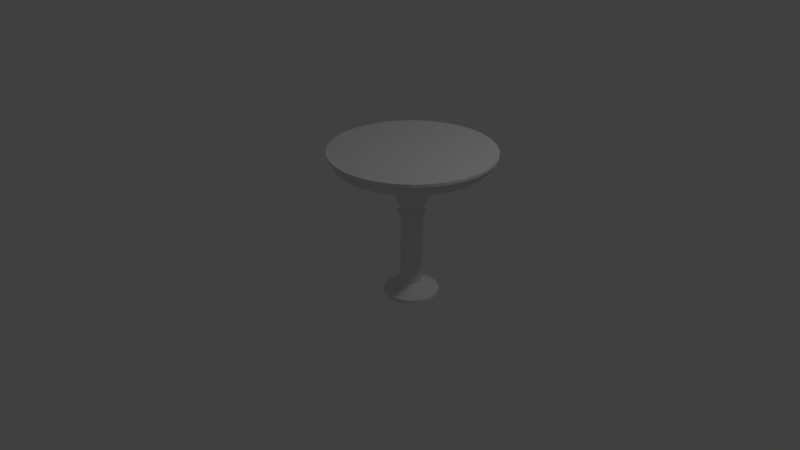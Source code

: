 # Source: rundtisch.blend  (saved by Blender 2.79.0; exported with 4.5.12 LTS)
import bpy
from mathutils import Matrix  # noqa: F401  (used for matrix-valued properties, if any)

bpy.ops.wm.read_factory_settings(use_empty=True)
scene = bpy.context.scene
scene.name = 'Scene'

# ---- collections
col_collection_1 = bpy.data.collections.new('Collection 1'); scene.collection.children.link(col_collection_1)

# ---- world
world_world = bpy.data.worlds.new('World'); scene.world = world_world
world_world.color = (0.05088, 0.05088, 0.05088)
world_world.use_sun_shadow = False
world_world.sun_shadow_jitter_overblur = 0.0
world_world.cycles.sampling_method = 'MANUAL'

# ---- cameras
cam_camera = bpy.data.cameras.new('Camera')
cam_camera.clip_end = 100.0
cam_camera.lens = 35.0
cam_camera.sensor_width = 32.0
cam_camera.sensor_height = 18.0
cam_camera.ortho_scale = 7.314
cam_camera.dof.focus_distance = 0.0
cam_camera.dof.aperture_fstop = 128.0

# ---- lights
light_lamp = bpy.data.lights.new('Lamp', 'POINT')
light_lamp.transmission_factor = 0.0
light_lamp.cutoff_distance = 30.0
light_lamp.energy = 100.0
light_lamp.shadow_buffer_clip_start = 1.001
light_lamp.shadow_soft_size = 0.1
light_lamp.shadow_maximum_resolution = 0.006
light_lamp.use_absolute_resolution = True

# ---- meshes
me_cylinder_001 = bpy.data.meshes.new('Cylinder.001')
me_cylinder_001.from_pydata([(-0.06811, 0.1328, -0.4922), (-0.06811, 0.2338, -0.1582), (-0.03553, 0.1296, -0.4922), (-0.01584, 0.2286, -0.1582), (-0.004195, 0.1201, -0.4922), (0.03443, 0.2134, -0.1582), (0.02468, 0.1047, -0.4922), (0.08076, 0.1886, -0.1582), (0.04999, 0.08392, -0.4922), (0.1214, 0.1553, -0.1582), (0.07076, 0.05861, -0.4922), (0.1547, 0.1147, -0.1582), (0.0862, 0.02973, -0.4922), (0.1795, 0.06836, -0.1582), (0.0957, -0.001603, -0.4922), (0.1947, 0.01809, -0.1582), (0.09891, -0.03419, -0.4922), (0.1998, -0.03419, -0.1582), (0.0957, -0.06677, -0.4922), (0.1947, -0.08646, -0.1582), (0.0862, -0.0981, -0.4922), (0.1795, -0.1367, -0.1582), (0.07076, -0.127, -0.4922), (0.1547, -0.1831, -0.1582), (0.04999, -0.1523, -0.4922), (0.1214, -0.2237, -0.1582), (0.02468, -0.1731, -0.4922), (0.08076, -0.257, -0.1582), (-0.004195, -0.1885, -0.4922), (0.03443, -0.2818, -0.1582), (-0.03553, -0.198, -0.4922), (-0.01584, -0.297, -0.1582), (-0.06811, -0.2012, -0.4922), (-0.06811, -0.3021, -0.1582), (-0.1007, -0.198, -0.4922), (-0.1204, -0.297, -0.1582), (-0.132, -0.1885, -0.4922), (-0.1707, -0.2818, -0.1582), (-0.1609, -0.1731, -0.4922), (-0.217, -0.257, -0.1582), (-0.1862, -0.1523, -0.4922), (-0.2576, -0.2237, -0.1582), (-0.207, -0.127, -0.4922), (-0.2909, -0.1831, -0.1582), (-0.2224, -0.0981, -0.4922), (-0.3157, -0.1367, -0.1582), (-0.2319, -0.06677, -0.4922), (-0.3309, -0.08646, -0.1582), (-0.2351, -0.03419, -0.4922), (-0.3361, -0.03419, -0.1582), (-0.2319, -0.001603, -0.4922), (-0.3309, 0.01809, -0.1582), (-0.2224, 0.02973, -0.4922), (-0.3157, 0.06836, -0.1582), (-0.207, 0.05861, -0.4922), (-0.2909, 0.1147, -0.1582), (-0.1862, 0.08392, -0.4922), (-0.2576, 0.1553, -0.1582), (-0.1609, 0.1047, -0.4922), (-0.217, 0.1886, -0.1582), (-0.132, 0.1201, -0.4922), (-0.1707, 0.2134, -0.1582), (-0.1007, 0.1296, -0.4922), (-0.1204, 0.2286, -0.1582), (-0.06811, 0.1328, -0.4922), (-0.03553, 0.1296, -0.4922), (-0.004195, 0.1201, -0.4922), (0.02468, 0.1047, -0.4922), (0.04999, 0.08392, -0.4922), (0.07076, 0.05861, -0.4922), (0.0862, 0.02973, -0.4922), (0.0957, -0.001603, -0.4922), (0.09891, -0.03419, -0.4922), (0.0957, -0.06677, -0.4922), (0.0862, -0.0981, -0.4922), (0.07076, -0.127, -0.4922), (0.04999, -0.1523, -0.4922), (0.02468, -0.1731, -0.4922), (-0.004195, -0.1885, -0.4922), (-0.03553, -0.198, -0.4922), (-0.06811, -0.2012, -0.4922), (-0.1007, -0.198, -0.4922), (-0.132, -0.1885, -0.4922), (-0.1609, -0.1731, -0.4922), (-0.1862, -0.1523, -0.4922), (-0.207, -0.127, -0.4922), (-0.2224, -0.0981, -0.4922), (-0.2319, -0.06677, -0.4922), (-0.2351, -0.03419, -0.4922), (-0.2319, -0.001603, -0.4922), (-0.2224, 0.02973, -0.4922), (-0.207, 0.05861, -0.4922), (-0.1862, 0.08392, -0.4922), (-0.1609, 0.1047, -0.4922), (-0.132, 0.1201, -0.4922), (-0.1007, 0.1296, -0.4922), (-0.06811, 0.1169, -0.5291), (-0.03864, 0.114, -0.5291), (-0.0103, 0.1054, -0.5291), (0.01582, 0.09143, -0.5291), (0.03872, 0.07264, -0.5291), (0.05751, 0.04975, -0.5291), (0.07147, 0.02363, -0.5291), (0.08007, -0.004713, -0.5291), (0.08297, -0.03419, -0.5291), (0.08007, -0.06366, -0.5291), (0.07147, -0.092, -0.5291), (0.05751, -0.1181, -0.5291), (0.03872, -0.141, -0.5291), (0.01582, -0.1598, -0.5291), (-0.0103, -0.1738, -0.5291), (-0.03864, -0.1824, -0.5291), (-0.06811, -0.1853, -0.5291), (-0.09759, -0.1824, -0.5291), (-0.1259, -0.1738, -0.5291), (-0.152, -0.1598, -0.5291), (-0.1749, -0.141, -0.5291), (-0.1937, -0.1181, -0.5291), (-0.2077, -0.092, -0.5291), (-0.2163, -0.06366, -0.5291), (-0.2192, -0.03419, -0.5291), (-0.2163, -0.004713, -0.5291), (-0.2077, 0.02363, -0.5291), (-0.1937, 0.04975, -0.5291), (-0.1749, 0.07264, -0.5291), (-0.152, 0.09143, -0.5291), (-0.1259, 0.1054, -0.5291), (-0.09759, 0.114, -0.5291), (-0.06811, 0.1042, -0.5701), (-0.04111, 0.1016, -0.5701), (-0.01514, 0.09369, -0.5701), (0.008788, 0.0809, -0.5701), (0.02976, 0.06369, -0.5701), (0.04698, 0.04271, -0.5701), (0.05977, 0.01878, -0.5701), (0.06764, -0.007184, -0.5701), (0.0703, -0.03419, -0.5701), (0.06764, -0.06119, -0.5701), (0.05977, -0.08716, -0.5701), (0.04698, -0.1111, -0.5701), (0.02976, -0.1321, -0.5701), (0.008788, -0.1493, -0.5701), (-0.01514, -0.1621, -0.5701), (-0.04111, -0.1699, -0.5701), (-0.06811, -0.1726, -0.5701), (-0.09512, -0.1699, -0.5701), (-0.1211, -0.1621, -0.5701), (-0.145, -0.1493, -0.5701), (-0.166, -0.1321, -0.5701), (-0.1832, -0.1111, -0.5701), (-0.196, -0.08716, -0.5701), (-0.2039, -0.06119, -0.5701), (-0.2065, -0.03419, -0.5701), (-0.2039, -0.007184, -0.5701), (-0.196, 0.01878, -0.5701), (-0.1832, 0.04271, -0.5701), (-0.166, 0.06369, -0.5701), (-0.145, 0.0809, -0.5701), (-0.1211, 0.09369, -0.5701), (-0.09511, 0.1016, -0.5701), (-0.06811, 0.1296, -0.6042), (-0.03616, 0.1265, -0.6042), (-0.005429, 0.1171, -0.6042), (0.02289, 0.102, -0.6042), (0.04771, 0.08164, -0.6042), (0.06808, 0.05681, -0.6042), (0.08322, 0.0285, -0.6042), (0.09254, -0.002232, -0.6042), (0.09569, -0.03419, -0.6042), (0.09254, -0.06614, -0.6042), (0.08322, -0.09687, -0.6042), (0.06808, -0.1252, -0.6042), (0.04771, -0.15, -0.6042), (0.02289, -0.1704, -0.6042), (-0.005429, -0.1855, -0.6042), (-0.03616, -0.1948, -0.6042), (-0.06811, -0.198, -0.6042), (-0.1001, -0.1948, -0.6042), (-0.1308, -0.1855, -0.6042), (-0.1591, -0.1704, -0.6042), (-0.1839, -0.15, -0.6042), (-0.2043, -0.1252, -0.6042), (-0.2194, -0.09687, -0.6042), (-0.2288, -0.06614, -0.6042), (-0.2319, -0.03419, -0.6042), (-0.2288, -0.002232, -0.6042), (-0.2194, 0.0285, -0.6042), (-0.2043, 0.05681, -0.6042), (-0.1839, 0.08164, -0.6042), (-0.1591, 0.102, -0.6042), (-0.1308, 0.1171, -0.6042), (-0.1001, 0.1265, -0.6042), (-0.06811, 0.117, -0.6301), (-0.03862, 0.1141, -0.6301), (-0.01026, 0.1055, -0.6301), (0.01588, 0.09151, -0.6301), (0.03879, 0.07271, -0.6301), (0.05759, 0.0498, -0.6301), (0.07156, 0.02367, -0.6301), (0.08016, -0.004694, -0.6301), (0.08307, -0.03419, -0.6301), (0.08016, -0.06368, -0.6301), (0.07156, -0.09204, -0.6301), (0.05759, -0.1182, -0.6301), (0.03879, -0.1411, -0.6301), (0.01588, -0.1599, -0.6301), (-0.01026, -0.1739, -0.6301), (-0.03862, -0.1825, -0.6301), (-0.06811, -0.1854, -0.6301), (-0.09761, -0.1825, -0.6301), (-0.126, -0.1739, -0.6301), (-0.1521, -0.1599, -0.6301), (-0.175, -0.1411, -0.6301), (-0.1938, -0.1182, -0.6301), (-0.2078, -0.09204, -0.6301), (-0.2164, -0.06368, -0.6301), (-0.2193, -0.03419, -0.6301), (-0.2164, -0.004694, -0.6301), (-0.2078, 0.02367, -0.6301), (-0.1938, 0.0498, -0.6301), (-0.175, 0.07271, -0.6301), (-0.1521, 0.09151, -0.6301), (-0.126, 0.1055, -0.6301), (-0.0976, 0.1141, -0.6301), (-0.06811, 0.09511, -0.6524), (-0.04289, 0.09263, -0.6524), (-0.01863, 0.08527, -0.6524), (0.003724, 0.07332, -0.6524), (0.02332, 0.05724, -0.6524), (0.0394, 0.03765, -0.6524), (0.05135, 0.01529, -0.6524), (0.05871, -0.008962, -0.6524), (0.06119, -0.03419, -0.6524), (0.05871, -0.05941, -0.6524), (0.05135, -0.08367, -0.6524), (0.0394, -0.106, -0.6524), (0.02332, -0.1256, -0.6524), (0.003724, -0.1417, -0.6524), (-0.01863, -0.1536, -0.6524), (-0.04289, -0.161, -0.6524), (-0.06811, -0.1635, -0.6524), (-0.09334, -0.161, -0.6524), (-0.1176, -0.1536, -0.6524), (-0.1399, -0.1417, -0.6524), (-0.1595, -0.1256, -0.6524), (-0.1756, -0.106, -0.6524), (-0.1876, -0.08367, -0.6524), (-0.1949, -0.05941, -0.6524), (-0.1974, -0.03419, -0.6524), (-0.1949, -0.008962, -0.6524), (-0.1876, 0.01529, -0.6524), (-0.1756, 0.03765, -0.6524), (-0.1595, 0.05724, -0.6524), (-0.1399, 0.07332, -0.6524), (-0.1176, 0.08527, -0.6524), (-0.09334, 0.09263, -0.6524), (-0.06811, 0.09511, -1.423), (-0.04289, 0.09263, -1.423), (-0.01863, 0.08527, -1.423), (0.003725, 0.07332, -1.423), (0.02332, 0.05724, -1.423), (0.0394, 0.03765, -1.423), (0.05135, 0.01529, -1.423), (0.05871, -0.008962, -1.423), (0.06119, -0.03419, -1.423), (0.05871, -0.05941, -1.423), (0.05135, -0.08367, -1.423), (0.0394, -0.106, -1.423), (0.02332, -0.1256, -1.423), (0.003725, -0.1417, -1.423), (-0.01863, -0.1536, -1.423), (-0.04289, -0.161, -1.423), (-0.06811, -0.1635, -1.423), (-0.09334, -0.161, -1.423), (-0.1176, -0.1536, -1.423), (-0.1399, -0.1417, -1.423), (-0.1595, -0.1256, -1.423), (-0.1756, -0.106, -1.423), (-0.1876, -0.08367, -1.423), (-0.1949, -0.05941, -1.423), (-0.1974, -0.03419, -1.423), (-0.1949, -0.008962, -1.423), (-0.1876, 0.01529, -1.423), (-0.1756, 0.03765, -1.423), (-0.1595, 0.05724, -1.423), (-0.1399, 0.07332, -1.423), (-0.1176, 0.08527, -1.423), (-0.09334, 0.09263, -1.423), (-0.06811, 0.09511, -1.521), (-0.04289, 0.09263, -1.521), (-0.01863, 0.08527, -1.521), (0.003725, 0.07332, -1.521), (0.02332, 0.05724, -1.521), (0.0394, 0.03765, -1.521), (0.05135, 0.01529, -1.521), (0.05871, -0.008962, -1.521), (0.06119, -0.03419, -1.521), (0.05871, -0.05941, -1.521), (0.05135, -0.08367, -1.521), (0.0394, -0.106, -1.521), (0.02332, -0.1256, -1.521), (0.003725, -0.1417, -1.521), (-0.01863, -0.1536, -1.521), (-0.04289, -0.161, -1.521), (-0.06811, -0.1635, -1.521), (-0.09334, -0.161, -1.521), (-0.1176, -0.1536, -1.521), (-0.1399, -0.1417, -1.521), (-0.1595, -0.1256, -1.521), (-0.1756, -0.106, -1.521), (-0.1876, -0.08367, -1.521), (-0.1949, -0.05941, -1.521), (-0.1974, -0.03419, -1.521), (-0.1949, -0.008962, -1.521), (-0.1876, 0.01529, -1.521), (-0.1756, 0.03765, -1.521), (-0.1595, 0.05724, -1.521), (-0.1399, 0.07332, -1.521), (-0.1176, 0.08527, -1.521), (-0.09334, 0.09263, -1.521), (-0.06811, 0.09511, -1.521), (-0.04289, 0.09263, -1.521), (-0.01863, 0.08527, -1.521), (0.003725, 0.07332, -1.521), (0.02332, 0.05724, -1.521), (0.0394, 0.03765, -1.521), (0.05135, 0.01529, -1.521), (0.05871, -0.008962, -1.521), (0.06119, -0.03419, -1.521), (0.05871, -0.05941, -1.521), (0.05135, -0.08367, -1.521), (0.0394, -0.106, -1.521), (0.02332, -0.1256, -1.521), (0.003725, -0.1417, -1.521), (-0.01863, -0.1536, -1.521), (-0.04289, -0.161, -1.521), (-0.06811, -0.1635, -1.521), (-0.09334, -0.161, -1.521), (-0.1176, -0.1536, -1.521), (-0.1399, -0.1417, -1.521), (-0.1595, -0.1256, -1.521), (-0.1756, -0.106, -1.521), (-0.1876, -0.08367, -1.521), (-0.1949, -0.05941, -1.521), (-0.1974, -0.03419, -1.521), (-0.1949, -0.008962, -1.521), (-0.1876, 0.01529, -1.521), (-0.1756, 0.03765, -1.521), (-0.1595, 0.05724, -1.521), (-0.1399, 0.07332, -1.521), (-0.1176, 0.08527, -1.521), (-0.09334, 0.09263, -1.521), (-0.06811, 0.09511, -1.521), (-0.04289, 0.09263, -1.521), (-0.01863, 0.08527, -1.521), (0.003725, 0.07332, -1.521), (0.02332, 0.05724, -1.521), (0.0394, 0.03765, -1.521), (0.05135, 0.01529, -1.521), (0.05871, -0.008962, -1.521), (0.06119, -0.03419, -1.521), (0.05871, -0.05941, -1.521), (0.05135, -0.08367, -1.521), (0.0394, -0.106, -1.521), (0.02332, -0.1256, -1.521), (0.003725, -0.1417, -1.521), (-0.01863, -0.1536, -1.521), (-0.04289, -0.161, -1.521), (-0.06811, -0.1635, -1.521), (-0.09334, -0.161, -1.521), (-0.1176, -0.1536, -1.521), (-0.1399, -0.1417, -1.521), (-0.1595, -0.1256, -1.521), (-0.1756, -0.106, -1.521), (-0.1876, -0.08367, -1.521), (-0.1949, -0.05941, -1.521), (-0.1974, -0.03419, -1.521), (-0.1949, -0.008962, -1.521), (-0.1876, 0.01529, -1.521), (-0.1756, 0.03765, -1.521), (-0.1595, 0.05724, -1.521), (-0.1399, 0.07332, -1.521), (-0.1176, 0.08527, -1.521), (-0.09334, 0.09263, -1.521), (-0.06811, 0.185, -1.573), (-0.02536, 0.1807, -1.573), (0.01575, 0.1683, -1.573), (0.05364, 0.148, -1.573), (0.08685, 0.1208, -1.573), (0.1141, 0.08756, -1.573), (0.1344, 0.04968, -1.573), (0.1468, 0.008565, -1.573), (0.151, -0.03419, -1.573), (0.1468, -0.07694, -1.573), (0.1344, -0.1181, -1.573), (0.1141, -0.1559, -1.573), (0.08685, -0.1891, -1.573), (0.05364, -0.2164, -1.573), (0.01575, -0.2367, -1.573), (-0.02536, -0.2491, -1.573), (-0.06811, -0.2533, -1.573), (-0.1109, -0.2491, -1.573), (-0.152, -0.2367, -1.573), (-0.1899, -0.2164, -1.573), (-0.2231, -0.1891, -1.573), (-0.2503, -0.1559, -1.573), (-0.2706, -0.1181, -1.573), (-0.283, -0.07694, -1.573), (-0.2873, -0.03419, -1.573), (-0.283, 0.008565, -1.573), (-0.2706, 0.04968, -1.573), (-0.2503, 0.08756, -1.573), (-0.2231, 0.1208, -1.573), (-0.1899, 0.148, -1.573), (-0.152, 0.1683, -1.573), (-0.1109, 0.1807, -1.573), (-0.06811, 0.2998, -1.631), (-0.002955, 0.2934, -1.631), (0.0597, 0.2744, -1.631), (0.1174, 0.2435, -1.631), (0.168, 0.202, -1.631), (0.2096, 0.1514, -1.631), (0.2404, 0.09362, -1.631), (0.2595, 0.03097, -1.631), (0.2659, -0.03419, -1.631), (0.2595, -0.09934, -1.631), (0.2404, -0.162, -1.631), (0.2096, -0.2197, -1.631), (0.168, -0.2703, -1.631), (0.1174, -0.3119, -1.631), (0.0597, -0.3427, -1.631), (-0.002955, -0.3617, -1.631), (-0.06811, -0.3682, -1.631), (-0.1333, -0.3617, -1.631), (-0.1959, -0.3427, -1.631), (-0.2537, -0.3119, -1.631), (-0.3043, -0.2703, -1.631), (-0.3458, -0.2197, -1.631), (-0.3767, -0.162, -1.631), (-0.3957, -0.09934, -1.631), (-0.4021, -0.03419, -1.631), (-0.3957, 0.03097, -1.631), (-0.3767, 0.09362, -1.631), (-0.3458, 0.1514, -1.631), (-0.3043, 0.202, -1.631), (-0.2537, 0.2435, -1.631), (-0.1959, 0.2744, -1.631), (-0.1333, 0.2934, -1.631), (-0.06811, 0.2998, -1.675), (-0.002955, 0.2934, -1.675), (0.0597, 0.2744, -1.675), (0.1174, 0.2435, -1.675), (0.168, 0.202, -1.675), (0.2096, 0.1514, -1.675), (0.2404, 0.09362, -1.675), (0.2595, 0.03097, -1.675), (0.2659, -0.03419, -1.675), (0.2595, -0.09934, -1.675), (0.2404, -0.162, -1.675), (0.2096, -0.2197, -1.675), (0.168, -0.2703, -1.675), (0.1174, -0.3119, -1.675), (0.0597, -0.3427, -1.675), (-0.002955, -0.3617, -1.675), (-0.06811, -0.3682, -1.675), (-0.1333, -0.3617, -1.675), (-0.1959, -0.3427, -1.675), (-0.2537, -0.3119, -1.675), (-0.3043, -0.2703, -1.675), (-0.3458, -0.2197, -1.675), (-0.3767, -0.162, -1.675), (-0.3957, -0.09934, -1.675), (-0.4021, -0.03419, -1.675), (-0.3957, 0.03097, -1.675), (-0.3767, 0.09362, -1.675), (-0.3458, 0.1514, -1.675), (-0.3043, 0.202, -1.675), (-0.2537, 0.2435, -1.675), (-0.1959, 0.2744, -1.675), (-0.1333, 0.2934, -1.675)], [], [(0, 1, 3, 2), (2, 3, 5, 4), (4, 5, 7, 6), (6, 7, 9, 8), (8, 9, 11, 10), (10, 11, 13, 12), (12, 13, 15, 14), (14, 15, 17, 16), (16, 17, 19, 18), (18, 19, 21, 20), (20, 21, 23, 22), (22, 23, 25, 24), (24, 25, 27, 26), (26, 27, 29, 28), (28, 29, 31, 30), (30, 31, 33, 32), (32, 33, 35, 34), (34, 35, 37, 36), (36, 37, 39, 38), (38, 39, 41, 40), (40, 41, 43, 42), (42, 43, 45, 44), (44, 45, 47, 46), (46, 47, 49, 48), (48, 49, 51, 50), (50, 51, 53, 52), (52, 53, 55, 54), (54, 55, 57, 56), (56, 57, 59, 58), (58, 59, 61, 60), (3, 1, 63, 61, 59, 57, 55, 53, 51, 49, 47, 45, 43, 41, 39, 37, 35, 33, 31, 29, 27, 25, 23, 21, 19, 17, 15, 13, 11, 9, 7, 5), (60, 61, 63, 62), (62, 63, 1, 0), (8, 10, 69, 68), (88, 89, 121, 120), (26, 28, 78, 77), (44, 46, 87, 86), (0, 2, 65, 64), (62, 0, 64, 95), (18, 20, 74, 73), (36, 38, 83, 82), (54, 56, 92, 91), (10, 12, 70, 69), (28, 30, 79, 78), (46, 48, 88, 87), (2, 4, 66, 65), (20, 22, 75, 74), (38, 40, 84, 83), (56, 58, 93, 92), (12, 14, 71, 70), (30, 32, 80, 79), (48, 50, 89, 88), (4, 6, 67, 66), (22, 24, 76, 75), (40, 42, 85, 84), (58, 60, 94, 93), (14, 16, 72, 71), (32, 34, 81, 80), (50, 52, 90, 89), (6, 8, 68, 67), (24, 26, 77, 76), (42, 44, 86, 85), (60, 62, 95, 94), (16, 18, 73, 72), (34, 36, 82, 81), (52, 54, 91, 90), (96, 97, 129, 128), (75, 76, 108, 107), (89, 90, 122, 121), (76, 77, 109, 108), (90, 91, 123, 122), (77, 78, 110, 109), (64, 65, 97, 96), (91, 92, 124, 123), (78, 79, 111, 110), (65, 66, 98, 97), (92, 93, 125, 124), (79, 80, 112, 111), (66, 67, 99, 98), (93, 94, 126, 125), (80, 81, 113, 112), (67, 68, 100, 99), (94, 95, 127, 126), (81, 82, 114, 113), (68, 69, 101, 100), (95, 64, 96, 127), (82, 83, 115, 114), (69, 70, 102, 101), (83, 84, 116, 115), (70, 71, 103, 102), (84, 85, 117, 116), (71, 72, 104, 103), (85, 86, 118, 117), (72, 73, 105, 104), (86, 87, 119, 118), (73, 74, 106, 105), (87, 88, 120, 119), (74, 75, 107, 106), (131, 132, 164, 163), (123, 124, 156, 155), (110, 111, 143, 142), (97, 98, 130, 129), (124, 125, 157, 156), (111, 112, 144, 143), (98, 99, 131, 130), (125, 126, 158, 157), (112, 113, 145, 144), (99, 100, 132, 131), (126, 127, 159, 158), (113, 114, 146, 145), (100, 101, 133, 132), (127, 96, 128, 159), (114, 115, 147, 146), (101, 102, 134, 133), (115, 116, 148, 147), (102, 103, 135, 134), (116, 117, 149, 148), (103, 104, 136, 135), (117, 118, 150, 149), (104, 105, 137, 136), (118, 119, 151, 150), (105, 106, 138, 137), (119, 120, 152, 151), (106, 107, 139, 138), (120, 121, 153, 152), (107, 108, 140, 139), (121, 122, 154, 153), (108, 109, 141, 140), (122, 123, 155, 154), (109, 110, 142, 141), (166, 167, 199, 198), (158, 159, 191, 190), (145, 146, 178, 177), (132, 133, 165, 164), (159, 128, 160, 191), (146, 147, 179, 178), (133, 134, 166, 165), (147, 148, 180, 179), (134, 135, 167, 166), (148, 149, 181, 180), (135, 136, 168, 167), (149, 150, 182, 181), (136, 137, 169, 168), (150, 151, 183, 182), (137, 138, 170, 169), (151, 152, 184, 183), (138, 139, 171, 170), (152, 153, 185, 184), (139, 140, 172, 171), (153, 154, 186, 185), (140, 141, 173, 172), (154, 155, 187, 186), (141, 142, 174, 173), (128, 129, 161, 160), (155, 156, 188, 187), (142, 143, 175, 174), (129, 130, 162, 161), (156, 157, 189, 188), (143, 144, 176, 175), (130, 131, 163, 162), (157, 158, 190, 189), (144, 145, 177, 176), (201, 202, 234, 233), (180, 181, 213, 212), (167, 168, 200, 199), (181, 182, 214, 213), (168, 169, 201, 200), (182, 183, 215, 214), (169, 170, 202, 201), (183, 184, 216, 215), (170, 171, 203, 202), (184, 185, 217, 216), (171, 172, 204, 203), (185, 186, 218, 217), (172, 173, 205, 204), (186, 187, 219, 218), (173, 174, 206, 205), (160, 161, 193, 192), (187, 188, 220, 219), (174, 175, 207, 206), (161, 162, 194, 193), (188, 189, 221, 220), (175, 176, 208, 207), (162, 163, 195, 194), (189, 190, 222, 221), (176, 177, 209, 208), (163, 164, 196, 195), (190, 191, 223, 222), (177, 178, 210, 209), (164, 165, 197, 196), (191, 160, 192, 223), (178, 179, 211, 210), (165, 166, 198, 197), (179, 180, 212, 211), (236, 237, 269, 268), (215, 216, 248, 247), (202, 203, 235, 234), (216, 217, 249, 248), (203, 204, 236, 235), (217, 218, 250, 249), (204, 205, 237, 236), (218, 219, 251, 250), (205, 206, 238, 237), (192, 193, 225, 224), (219, 220, 252, 251), (206, 207, 239, 238), (193, 194, 226, 225), (220, 221, 253, 252), (207, 208, 240, 239), (194, 195, 227, 226), (221, 222, 254, 253), (208, 209, 241, 240), (195, 196, 228, 227), (222, 223, 255, 254), (209, 210, 242, 241), (196, 197, 229, 228), (223, 192, 224, 255), (210, 211, 243, 242), (197, 198, 230, 229), (211, 212, 244, 243), (198, 199, 231, 230), (212, 213, 245, 244), (199, 200, 232, 231), (213, 214, 246, 245), (200, 201, 233, 232), (214, 215, 247, 246), (271, 272, 304, 303), (250, 251, 283, 282), (237, 238, 270, 269), (224, 225, 257, 256), (251, 252, 284, 283), (238, 239, 271, 270), (225, 226, 258, 257), (252, 253, 285, 284), (239, 240, 272, 271), (226, 227, 259, 258), (253, 254, 286, 285), (240, 241, 273, 272), (227, 228, 260, 259), (254, 255, 287, 286), (241, 242, 274, 273), (228, 229, 261, 260), (255, 224, 256, 287), (242, 243, 275, 274), (229, 230, 262, 261), (243, 244, 276, 275), (230, 231, 263, 262), (244, 245, 277, 276), (231, 232, 264, 263), (245, 246, 278, 277), (232, 233, 265, 264), (246, 247, 279, 278), (233, 234, 266, 265), (247, 248, 280, 279), (234, 235, 267, 266), (248, 249, 281, 280), (235, 236, 268, 267), (249, 250, 282, 281), (306, 307, 339, 338), (258, 259, 291, 290), (285, 286, 318, 317), (272, 273, 305, 304), (259, 260, 292, 291), (286, 287, 319, 318), (273, 274, 306, 305), (260, 261, 293, 292), (287, 256, 288, 319), (274, 275, 307, 306), (261, 262, 294, 293), (275, 276, 308, 307), (262, 263, 295, 294), (276, 277, 309, 308), (263, 264, 296, 295), (277, 278, 310, 309), (264, 265, 297, 296), (278, 279, 311, 310), (265, 266, 298, 297), (279, 280, 312, 311), (266, 267, 299, 298), (280, 281, 313, 312), (267, 268, 300, 299), (281, 282, 314, 313), (268, 269, 301, 300), (282, 283, 315, 314), (269, 270, 302, 301), (256, 257, 289, 288), (283, 284, 316, 315), (270, 271, 303, 302), (257, 258, 290, 289), (284, 285, 317, 316), (341, 342, 374, 373), (293, 294, 326, 325), (307, 308, 340, 339), (294, 295, 327, 326), (308, 309, 341, 340), (295, 296, 328, 327), (309, 310, 342, 341), (296, 297, 329, 328), (310, 311, 343, 342), (297, 298, 330, 329), (311, 312, 344, 343), (298, 299, 331, 330), (312, 313, 345, 344), (299, 300, 332, 331), (313, 314, 346, 345), (300, 301, 333, 332), (314, 315, 347, 346), (301, 302, 334, 333), (288, 289, 321, 320), (315, 316, 348, 347), (302, 303, 335, 334), (289, 290, 322, 321), (316, 317, 349, 348), (303, 304, 336, 335), (290, 291, 323, 322), (317, 318, 350, 349), (304, 305, 337, 336), (291, 292, 324, 323), (318, 319, 351, 350), (305, 306, 338, 337), (292, 293, 325, 324), (319, 288, 320, 351), (376, 377, 409, 408), (328, 329, 361, 360), (342, 343, 375, 374), (329, 330, 362, 361), (343, 344, 376, 375), (330, 331, 363, 362), (344, 345, 377, 376), (331, 332, 364, 363), (345, 346, 378, 377), (332, 333, 365, 364), (346, 347, 379, 378), (333, 334, 366, 365), (320, 321, 353, 352), (347, 348, 380, 379), (334, 335, 367, 366), (321, 322, 354, 353), (348, 349, 381, 380), (335, 336, 368, 367), (322, 323, 355, 354), (349, 350, 382, 381), (336, 337, 369, 368), (323, 324, 356, 355), (350, 351, 383, 382), (337, 338, 370, 369), (324, 325, 357, 356), (351, 320, 352, 383), (338, 339, 371, 370), (325, 326, 358, 357), (339, 340, 372, 371), (326, 327, 359, 358), (340, 341, 373, 372), (327, 328, 360, 359), (384, 385, 417, 416), (363, 364, 396, 395), (377, 378, 410, 409), (364, 365, 397, 396), (378, 379, 411, 410), (365, 366, 398, 397), (352, 353, 385, 384), (379, 380, 412, 411), (366, 367, 399, 398), (353, 354, 386, 385), (380, 381, 413, 412), (367, 368, 400, 399), (354, 355, 387, 386), (381, 382, 414, 413), (368, 369, 401, 400), (355, 356, 388, 387), (382, 383, 415, 414), (369, 370, 402, 401), (356, 357, 389, 388), (383, 352, 384, 415), (370, 371, 403, 402), (357, 358, 390, 389), (371, 372, 404, 403), (358, 359, 391, 390), (372, 373, 405, 404), (359, 360, 392, 391), (373, 374, 406, 405), (360, 361, 393, 392), (374, 375, 407, 406), (361, 362, 394, 393), (375, 376, 408, 407), (362, 363, 395, 394), (419, 420, 452, 451), (411, 412, 444, 443), (398, 399, 431, 430), (385, 386, 418, 417), (412, 413, 445, 444), (399, 400, 432, 431), (386, 387, 419, 418), (413, 414, 446, 445), (400, 401, 433, 432), (387, 388, 420, 419), (414, 415, 447, 446), (401, 402, 434, 433), (388, 389, 421, 420), (415, 384, 416, 447), (402, 403, 435, 434), (389, 390, 422, 421), (403, 404, 436, 435), (390, 391, 423, 422), (404, 405, 437, 436), (391, 392, 424, 423), (405, 406, 438, 437), (392, 393, 425, 424), (406, 407, 439, 438), (393, 394, 426, 425), (407, 408, 440, 439), (394, 395, 427, 426), (408, 409, 441, 440), (395, 396, 428, 427), (409, 410, 442, 441), (396, 397, 429, 428), (410, 411, 443, 442), (397, 398, 430, 429), (448, 449, 450, 451, 452, 453, 454, 455, 456, 457, 458, 459, 460, 461, 462, 463, 464, 465, 466, 467, 468, 469, 470, 471, 472, 473, 474, 475, 476, 477, 478, 479), (446, 447, 479, 478), (433, 434, 466, 465), (420, 421, 453, 452), (447, 416, 448, 479), (434, 435, 467, 466), (421, 422, 454, 453), (435, 436, 468, 467), (422, 423, 455, 454), (436, 437, 469, 468), (423, 424, 456, 455), (437, 438, 470, 469), (424, 425, 457, 456), (438, 439, 471, 470), (425, 426, 458, 457), (439, 440, 472, 471), (426, 427, 459, 458), (440, 441, 473, 472), (427, 428, 460, 459), (441, 442, 474, 473), (428, 429, 461, 460), (442, 443, 475, 474), (429, 430, 462, 461), (416, 417, 449, 448), (443, 444, 476, 475), (430, 431, 463, 462), (417, 418, 450, 449), (444, 445, 477, 476), (431, 432, 464, 463), (418, 419, 451, 450), (445, 446, 478, 477), (432, 433, 465, 464)])
me_cylinder_001.use_remesh_preserve_volume = False
me_cylinder_001.use_remesh_preserve_attributes = False
me_cylinder_001.use_mirror_vertex_groups = False
me_cylinder_001.update()
me_cylinder = bpy.data.meshes.new('Cylinder')
me_cylinder.from_pydata([(1.33e-08, 0.9202, 0.6045), (1.3e-08, 0.922, 0.6873), (0.1795, 0.9025, 0.6045), (0.1799, 0.9043, 0.6873), (0.3521, 0.8501, 0.6045), (0.3528, 0.8518, 0.6873), (0.5112, 0.7651, 0.6045), (0.5122, 0.7666, 0.6873), (0.6507, 0.6507, 0.6045), (0.652, 0.652, 0.6873), (0.7651, 0.5112, 0.6045), (0.7666, 0.5122, 0.6873), (0.8501, 0.3521, 0.6045), (0.8518, 0.3528, 0.6873), (0.9025, 0.1795, 0.6045), (0.9043, 0.1799, 0.6873), (0.9202, 9.326e-08, 0.6045), (0.922, 9.285e-08, 0.6873), (0.9025, -0.1795, 0.6045), (0.9043, -0.1799, 0.6873), (0.8501, -0.3521, 0.6045), (0.8518, -0.3528, 0.6873), (0.7651, -0.5112, 0.6045), (0.7666, -0.5122, 0.6873), (0.6507, -0.6507, 0.6045), (0.652, -0.652, 0.6873), (0.5112, -0.7651, 0.6045), (0.5122, -0.7666, 0.6873), (0.3521, -0.8501, 0.6045), (0.3528, -0.8518, 0.6873), (0.1795, -0.9025, 0.6045), (0.1799, -0.9043, 0.6873), (-2.865e-07, -0.9202, 0.6045), (-2.874e-07, -0.922, 0.6873), (-0.1795, -0.9025, 0.6045), (-0.1799, -0.9043, 0.6873), (-0.3521, -0.8501, 0.6045), (-0.3528, -0.8518, 0.6873), (-0.5112, -0.7651, 0.6045), (-0.5122, -0.7666, 0.6873), (-0.6507, -0.6507, 0.6045), (-0.652, -0.652, 0.6873), (-0.7651, -0.5112, 0.6045), (-0.7666, -0.5122, 0.6873), (-0.8501, -0.3521, 0.6045), (-0.8518, -0.3528, 0.6873), (-0.9025, -0.1795, 0.6045), (-0.9043, -0.1799, 0.6873), (-0.9202, 9.123e-07, 0.6045), (-0.922, 9.135e-07, 0.6873), (-0.9025, 0.1795, 0.6045), (-0.9043, 0.1799, 0.6873), (-0.8501, 0.3521, 0.6045), (-0.8518, 0.3528, 0.6873), (-0.7651, 0.5112, 0.6045), (-0.7666, 0.5122, 0.6873), (-0.6507, 0.6507, 0.6045), (-0.652, 0.652, 0.6873), (-0.5112, 0.7651, 0.6045), (-0.5122, 0.7666, 0.6873), (-0.3521, 0.8501, 0.6045), (-0.3528, 0.8518, 0.6873), (-0.1795, 0.9025, 0.6045), (-0.1799, 0.9043, 0.6873), (1.33e-08, 0.9202, 0.6045), (0.1795, 0.9025, 0.6045), (0.3521, 0.8501, 0.6045), (0.5112, 0.7651, 0.6045), (0.6507, 0.6507, 0.6045), (0.7651, 0.5112, 0.6045), (0.8501, 0.3521, 0.6045), (0.9025, 0.1795, 0.6045), (0.9202, 9.326e-08, 0.6045), (0.9025, -0.1795, 0.6045), (0.8501, -0.3521, 0.6045), (0.7651, -0.5112, 0.6045), (0.6507, -0.6507, 0.6045), (0.5112, -0.7651, 0.6045), (0.3521, -0.8501, 0.6045), (0.1795, -0.9025, 0.6045), (-2.865e-07, -0.9202, 0.6045), (-0.1795, -0.9025, 0.6045), (-0.3521, -0.8501, 0.6045), (-0.5112, -0.7651, 0.6045), (-0.6507, -0.6507, 0.6045), (-0.7651, -0.5112, 0.6045), (-0.8501, -0.3521, 0.6045), (-0.9025, -0.1795, 0.6045), (-0.9202, 9.123e-07, 0.6045), (-0.9025, 0.1795, 0.6045), (-0.8501, 0.3521, 0.6045), (-0.7651, 0.5112, 0.6045), (-0.6507, 0.6507, 0.6045), (-0.5112, 0.7651, 0.6045), (-0.3521, 0.8501, 0.6045), (-0.1795, 0.9025, 0.6045), (1.33e-08, 0.9202, 0.6045), (0.1795, 0.9025, 0.6045), (0.3521, 0.8501, 0.6045), (0.5112, 0.7651, 0.6045), (0.6507, 0.6507, 0.6045), (0.7651, 0.5112, 0.6045), (0.8501, 0.3521, 0.6045), (0.9025, 0.1795, 0.6045), (0.9202, 9.326e-08, 0.6045), (0.9025, -0.1795, 0.6045), (0.8501, -0.3521, 0.6045), (0.7651, -0.5112, 0.6045), (0.6507, -0.6507, 0.6045), (0.5112, -0.7651, 0.6045), (0.3521, -0.8501, 0.6045), (0.1795, -0.9025, 0.6045), (-2.865e-07, -0.9202, 0.6045), (-0.1795, -0.9025, 0.6045), (-0.3521, -0.8501, 0.6045), (-0.5112, -0.7651, 0.6045), (-0.6507, -0.6507, 0.6045), (-0.7651, -0.5112, 0.6045), (-0.8501, -0.3521, 0.6045), (-0.9025, -0.1795, 0.6045), (-0.9202, 9.123e-07, 0.6045), (-0.9025, 0.1795, 0.6045), (-0.8501, 0.3521, 0.6045), (-0.7651, 0.5112, 0.6045), (-0.6507, 0.6507, 0.6045), (-0.5112, 0.7651, 0.6045), (-0.3521, 0.8501, 0.6045), (-0.1795, 0.9025, 0.6045), (-2.979e-08, 0.8235, 0.6045), (0.1606, 0.8076, 0.6045), (0.3151, 0.7608, 0.6045), (0.4575, 0.6847, 0.6045), (0.5823, 0.5823, 0.6045), (0.6847, 0.4575, 0.6045), (0.7608, 0.3151, 0.6045), (0.8076, 0.1606, 0.6045), (0.8235, 7.732e-08, 0.6045), (0.8076, -0.1606, 0.6045), (0.7608, -0.3151, 0.6045), (0.6847, -0.4575, 0.6045), (0.5823, -0.5823, 0.6045), (0.4575, -0.6847, 0.6045), (0.3151, -0.7608, 0.6045), (0.1606, -0.8076, 0.6045), (-2.547e-07, -0.8235, 0.6045), (-0.1606, -0.8076, 0.6045), (-0.3151, -0.7608, 0.6045), (-0.4575, -0.6847, 0.6045), (-0.5823, -0.5823, 0.6045), (-0.6847, -0.4575, 0.6045), (-0.7608, -0.3151, 0.6045), (-0.8076, -0.1606, 0.6045), (-0.8235, 8.323e-07, 0.6045), (-0.8076, 0.1606, 0.6045), (-0.7608, 0.3151, 0.6045), (-0.6847, 0.4575, 0.6045), (-0.5823, 0.5823, 0.6045), (-0.4575, 0.6847, 0.6045), (-0.3151, 0.7608, 0.6045), (-0.1606, 0.8076, 0.6045), (-2.979e-08, 0.8235, 0.6045), (0.1606, 0.8076, 0.6045), (0.3151, 0.7608, 0.6045), (0.4575, 0.6847, 0.6045), (0.5823, 0.5823, 0.6045), (0.6847, 0.4575, 0.6045), (0.7608, 0.3151, 0.6045), (0.8076, 0.1606, 0.6045), (0.8235, 7.732e-08, 0.6045), (0.8076, -0.1606, 0.6045), (0.7608, -0.3151, 0.6045), (0.6847, -0.4575, 0.6045), (0.5823, -0.5823, 0.6045), (0.4575, -0.6847, 0.6045), (0.3151, -0.7608, 0.6045), (0.1606, -0.8076, 0.6045), (-2.547e-07, -0.8235, 0.6045), (-0.1606, -0.8076, 0.6045), (-0.3151, -0.7608, 0.6045), (-0.4575, -0.6847, 0.6045), (-0.5823, -0.5823, 0.6045), (-0.6847, -0.4575, 0.6045), (-0.7608, -0.3151, 0.6045), (-0.8076, -0.1606, 0.6045), (-0.8235, 8.323e-07, 0.6045), (-0.8076, 0.1606, 0.6045), (-0.7608, 0.3151, 0.6045), (-0.6847, 0.4575, 0.6045), (-0.5823, 0.5823, 0.6045), (-0.4575, 0.6847, 0.6045), (-0.3151, 0.7608, 0.6045), (-0.1606, 0.8076, 0.6045), (-4.408e-08, 0.795, 0.5777), (0.1551, 0.7797, 0.5777), (0.3042, 0.7345, 0.5777), (0.4417, 0.661, 0.5777), (0.5621, 0.5621, 0.5777), (0.661, 0.4417, 0.5777), (0.7345, 0.3042, 0.5777), (0.7797, 0.1551, 0.5777), (0.795, 7.22e-08, 0.5777), (0.7797, -0.1551, 0.5777), (0.7345, -0.3042, 0.5777), (0.661, -0.4417, 0.5777), (0.5621, -0.5621, 0.5777), (0.4417, -0.661, 0.5777), (0.3042, -0.7345, 0.5777), (0.1551, -0.7797, 0.5777), (-2.44e-07, -0.795, 0.5777), (-0.1551, -0.7797, 0.5777), (-0.3042, -0.7345, 0.5777), (-0.4417, -0.661, 0.5777), (-0.5621, -0.5621, 0.5777), (-0.661, -0.4417, 0.5777), (-0.7345, -0.3042, 0.5777), (-0.7797, -0.1551, 0.5777), (-0.795, 8.107e-07, 0.5777), (-0.7797, 0.1551, 0.5777), (-0.7345, 0.3042, 0.5777), (-0.661, 0.4417, 0.5777), (-0.5621, 0.5621, 0.5777), (-0.4417, 0.661, 0.5777), (-0.3042, 0.7345, 0.5777), (-0.1551, 0.7797, 0.5777), (-2.979e-08, 0.8235, 0.5777), (0.1606, 0.8076, 0.5777), (0.3151, 0.7608, 0.5777), (0.4575, 0.6847, 0.5777), (0.5823, 0.5823, 0.5777), (0.6847, 0.4575, 0.5777), (0.7608, 0.3151, 0.5777), (0.8076, 0.1606, 0.5777), (0.8235, 7.732e-08, 0.5777), (0.8076, -0.1606, 0.5777), (0.7608, -0.3151, 0.5777), (0.6847, -0.4575, 0.5777), (0.5823, -0.5823, 0.5777), (0.4575, -0.6847, 0.5777), (0.3151, -0.7608, 0.5777), (0.1606, -0.8076, 0.5777), (-2.547e-07, -0.8235, 0.5777), (-0.1606, -0.8076, 0.5777), (-0.3151, -0.7608, 0.5777), (-0.4575, -0.6847, 0.5777), (-0.5823, -0.5823, 0.5777), (-0.6847, -0.4575, 0.5777), (-0.7608, -0.3151, 0.5777), (-0.8076, -0.1606, 0.5777), (-0.8235, 8.323e-07, 0.5777), (-0.8076, 0.1606, 0.5777), (-0.7608, 0.3151, 0.5777), (-0.6847, 0.4575, 0.5777), (-0.5823, 0.5823, 0.5777), (-0.4575, 0.6847, 0.5777), (-0.3151, 0.7608, 0.5777), (-0.1606, 0.8076, 0.5777), (-4.408e-08, 0.795, 0.5576), (0.1551, 0.7797, 0.5576), (0.3042, 0.7345, 0.5576), (0.4417, 0.661, 0.5576), (0.5621, 0.5621, 0.5576), (0.661, 0.4417, 0.5576), (0.7345, 0.3042, 0.5576), (0.7797, 0.1551, 0.5576), (0.795, 7.22e-08, 0.5576), (0.7797, -0.1551, 0.5576), (0.7345, -0.3042, 0.5576), (0.661, -0.4417, 0.5576), (0.5621, -0.5621, 0.5576), (0.4417, -0.661, 0.5576), (0.3042, -0.7345, 0.5576), (0.1551, -0.7797, 0.5576), (-2.44e-07, -0.795, 0.5576), (-0.1551, -0.7797, 0.5576), (-0.3042, -0.7345, 0.5576), (-0.4417, -0.661, 0.5576), (-0.5621, -0.5621, 0.5576), (-0.661, -0.4417, 0.5576), (-0.7345, -0.3042, 0.5576), (-0.7797, -0.1551, 0.5576), (-0.795, 8.107e-07, 0.5576), (-0.7797, 0.1551, 0.5576), (-0.7345, 0.3042, 0.5576), (-0.661, 0.4417, 0.5576), (-0.5621, 0.5621, 0.5576), (-0.4417, 0.661, 0.5576), (-0.3042, 0.7345, 0.5576), (-0.1551, 0.7797, 0.5576), (0.1799, 0.9043, 0.6873), (1.3e-08, 0.922, 0.6873), (0.3528, 0.8518, 0.6873), (0.5122, 0.7666, 0.6873), (0.652, 0.652, 0.6873), (0.7666, 0.5122, 0.6873), (0.8518, 0.3528, 0.6873), (0.9043, 0.1799, 0.6873), (0.922, 9.285e-08, 0.6873), (0.9043, -0.1799, 0.6873), (0.8518, -0.3528, 0.6873), (0.7666, -0.5122, 0.6873), (0.652, -0.652, 0.6873), (0.5122, -0.7666, 0.6873), (0.3528, -0.8518, 0.6873), (0.1799, -0.9043, 0.6873), (-2.874e-07, -0.922, 0.6873), (-0.1799, -0.9043, 0.6873), (-0.3528, -0.8518, 0.6873), (-0.5122, -0.7666, 0.6873), (-0.652, -0.652, 0.6873), (-0.7666, -0.5122, 0.6873), (-0.8518, -0.3528, 0.6873), (-0.9043, -0.1799, 0.6873), (-0.922, 9.135e-07, 0.6873), (-0.9043, 0.1799, 0.6873), (-0.8518, 0.3528, 0.6873), (-0.7666, 0.5122, 0.6873), (-0.652, 0.652, 0.6873), (-0.5122, 0.7666, 0.6873), (-0.3528, 0.8518, 0.6873), (-0.1799, 0.9043, 0.6873), (0.1799, 0.9043, 0.6873), (1.3e-08, 0.922, 0.6873), (0.3528, 0.8518, 0.6873), (0.5122, 0.7666, 0.6873), (0.652, 0.652, 0.6873), (0.7666, 0.5122, 0.6873), (0.8518, 0.3528, 0.6873), (0.9043, 0.1799, 0.6873), (0.922, 9.285e-08, 0.6873), (0.9043, -0.1799, 0.6873), (0.8518, -0.3528, 0.6873), (0.7666, -0.5122, 0.6873), (0.652, -0.652, 0.6873), (0.5122, -0.7666, 0.6873), (0.3528, -0.8518, 0.6873), (0.1799, -0.9043, 0.6873), (-2.874e-07, -0.922, 0.6873), (-0.1799, -0.9043, 0.6873), (-0.3528, -0.8518, 0.6873), (-0.5122, -0.7666, 0.6873), (-0.652, -0.652, 0.6873), (-0.7666, -0.5122, 0.6873), (-0.8518, -0.3528, 0.6873), (-0.9043, -0.1799, 0.6873), (-0.922, 9.135e-07, 0.6873), (-0.9043, 0.1799, 0.6873), (-0.8518, 0.3528, 0.6873), (-0.7666, 0.5122, 0.6873), (-0.652, 0.652, 0.6873), (-0.5122, 0.7666, 0.6873), (-0.3528, 0.8518, 0.6873), (-0.1799, 0.9043, 0.6873), (0.1799, 0.9043, 0.6873), (1.3e-08, 0.922, 0.6873), (0.3528, 0.8518, 0.6873), (0.5122, 0.7666, 0.6873), (0.652, 0.652, 0.6873), (0.7666, 0.5122, 0.6873), (0.8518, 0.3528, 0.6873), (0.9043, 0.1799, 0.6873), (0.922, 9.285e-08, 0.6873), (0.9043, -0.1799, 0.6873), (0.8518, -0.3528, 0.6873), (0.7666, -0.5122, 0.6873), (0.652, -0.652, 0.6873), (0.5122, -0.7666, 0.6873), (0.3528, -0.8518, 0.6873), (0.1799, -0.9043, 0.6873), (-2.874e-07, -0.922, 0.6873), (-0.1799, -0.9043, 0.6873), (-0.3528, -0.8518, 0.6873), (-0.5122, -0.7666, 0.6873), (-0.652, -0.652, 0.6873), (-0.7666, -0.5122, 0.6873), (-0.8518, -0.3528, 0.6873), (-0.9043, -0.1799, 0.6873), (-0.922, 9.135e-07, 0.6873), (-0.9043, 0.1799, 0.6873), (-0.8518, 0.3528, 0.6873), (-0.7666, 0.5122, 0.6873), (-0.652, 0.652, 0.6873), (-0.5122, 0.7666, 0.6873), (-0.3528, 0.8518, 0.6873), (-0.1799, 0.9043, 0.6873), (-1.258e-08, 0.6125, 0.5162), (0.1195, 0.6007, 0.5162), (0.2344, 0.5658, 0.5162), (0.3403, 0.5092, 0.5162), (0.4331, 0.4331, 0.5162), (0.5092, 0.3403, 0.5162), (0.5658, 0.2344, 0.5162), (0.6007, 0.1195, 0.5162), (0.6125, 1.181e-07, 0.5162), (0.6007, -0.1195, 0.5162), (0.5658, -0.2344, 0.5162), (0.5092, -0.3403, 0.5162), (0.4331, -0.4331, 0.5162), (0.3403, -0.5092, 0.5162), (0.2344, -0.5658, 0.5162), (0.1195, -0.6007, 0.5162), (-1.666e-07, -0.6125, 0.5162), (-0.1195, -0.6007, 0.5162), (-0.2344, -0.5658, 0.5162), (-0.3403, -0.5092, 0.5162), (-0.4331, -0.4331, 0.5162), (-0.5092, -0.3403, 0.5162), (-0.5658, -0.2344, 0.5162), (-0.6007, -0.1195, 0.5162), (-0.6125, 6.871e-07, 0.5162), (-0.6007, 0.1195, 0.5162), (-0.5658, 0.2344, 0.5162), (-0.5092, 0.3403, 0.5162), (-0.4331, 0.4331, 0.5162), (-0.3403, 0.5092, 0.5162), (-0.2344, 0.5658, 0.5162), (-0.1195, 0.6007, 0.5162), (1.423e-08, 0.4413, 0.4378), (0.08609, 0.4328, 0.4378), (0.1689, 0.4077, 0.4378), (0.2452, 0.3669, 0.4378), (0.312, 0.312, 0.4378), (0.3669, 0.2452, 0.4378), (0.4077, 0.1689, 0.4378), (0.4328, 0.08609, 0.4378), (0.4413, 1.579e-07, 0.4378), (0.4328, -0.08609, 0.4378), (0.4077, -0.1689, 0.4378), (0.3669, -0.2452, 0.4378), (0.312, -0.312, 0.4378), (0.2452, -0.3669, 0.4378), (0.1689, -0.4077, 0.4378), (0.08609, -0.4328, 0.4378), (-9.674e-08, -0.4413, 0.4378), (-0.08609, -0.4328, 0.4378), (-0.1689, -0.4077, 0.4378), (-0.2452, -0.3669, 0.4378), (-0.312, -0.312, 0.4378), (-0.3669, -0.2452, 0.4378), (-0.4077, -0.1689, 0.4378), (-0.4328, -0.08609, 0.4378), (-0.4413, 5.679e-07, 0.4378), (-0.4328, 0.08609, 0.4378), (-0.4077, 0.1689, 0.4378), (-0.3669, 0.2452, 0.4378), (-0.312, 0.312, 0.4378), (-0.2452, 0.3669, 0.4378), (-0.1689, 0.4077, 0.4378), (-0.08609, 0.4328, 0.4378), (0.1799, 0.9043, 0.6873), (1.3e-08, 0.922, 0.6873), (0.3528, 0.8518, 0.6873), (0.5122, 0.7666, 0.6873), (0.652, 0.652, 0.6873), (0.7666, 0.5122, 0.6873), (0.8518, 0.3528, 0.6873), (0.9043, 0.1799, 0.6873), (0.922, 9.285e-08, 0.6873), (0.9043, -0.1799, 0.6873), (0.8518, -0.3528, 0.6873), (0.7666, -0.5122, 0.6873), (0.652, -0.652, 0.6873), (0.5122, -0.7666, 0.6873), (0.3528, -0.8518, 0.6873), (0.1799, -0.9043, 0.6873), (-2.874e-07, -0.922, 0.6873), (-0.1799, -0.9043, 0.6873), (-0.3528, -0.8518, 0.6873), (-0.5122, -0.7666, 0.6873), (-0.652, -0.652, 0.6873), (-0.7666, -0.5122, 0.6873), (-0.8518, -0.3528, 0.6873), (-0.9043, -0.1799, 0.6873), (-0.922, 9.135e-07, 0.6873), (-0.9043, 0.1799, 0.6873), (-0.8518, 0.3528, 0.6873), (-0.7666, 0.5122, 0.6873), (-0.652, 0.652, 0.6873), (-0.5122, 0.7666, 0.6873), (-0.3528, 0.8518, 0.6873), (-0.1799, 0.9043, 0.6873), (0.1917, 0.9636, 0.7215), (6.925e-09, 0.9824, 0.7215), (0.376, 0.9077, 0.7215), (0.5458, 0.8169, 0.7215), (0.6947, 0.6947, 0.7215), (0.8169, 0.5458, 0.7215), (0.9077, 0.376, 0.7215), (0.9636, 0.1917, 0.7215), (0.9824, 7.855e-08, 0.7215), (0.9636, -0.1917, 0.7215), (0.9077, -0.376, 0.7215), (0.8169, -0.5458, 0.7215), (0.6947, -0.6947, 0.7215), (0.5458, -0.8169, 0.7215), (0.376, -0.9077, 0.7215), (0.1917, -0.9636, 0.7215), (-3.132e-07, -0.9824, 0.7215), (-0.1917, -0.9636, 0.7215), (-0.376, -0.9077, 0.7215), (-0.5458, -0.8169, 0.7215), (-0.6947, -0.6947, 0.7215), (-0.8169, -0.5458, 0.7215), (-0.9077, -0.376, 0.7215), (-0.9636, -0.1917, 0.7215), (-0.9824, 9.53e-07, 0.7215), (-0.9636, 0.1917, 0.7215), (-0.9077, 0.376, 0.7215), (-0.8169, 0.5458, 0.7215), (-0.6947, 0.6947, 0.7215), (-0.5458, 0.8169, 0.7215), (-0.376, 0.9077, 0.7215), (-0.1917, 0.9636, 0.7215), (0.1917, 0.9636, 0.7357), (6.925e-09, 0.9824, 0.7357), (0.376, 0.9077, 0.7357), (0.5458, 0.8169, 0.7357), (0.6947, 0.6947, 0.7357), (0.8169, 0.5458, 0.7357), (0.9077, 0.376, 0.7357), (0.9636, 0.1917, 0.7357), (0.9824, 7.855e-08, 0.7357), (0.9636, -0.1917, 0.7357), (0.9077, -0.376, 0.7357), (0.8169, -0.5458, 0.7357), (0.6947, -0.6947, 0.7357), (0.5458, -0.8169, 0.7357), (0.376, -0.9077, 0.7357), (0.1917, -0.9636, 0.7357), (-3.132e-07, -0.9824, 0.7357), (-0.1917, -0.9636, 0.7357), (-0.376, -0.9077, 0.7357), (-0.5458, -0.8169, 0.7357), (-0.6947, -0.6947, 0.7357), (-0.8169, -0.5458, 0.7357), (-0.9077, -0.376, 0.7357), (-0.9636, -0.1917, 0.7357), (-0.9824, 9.53e-07, 0.7357), (-0.9636, 0.1917, 0.7357), (-0.9077, 0.376, 0.7357), (-0.8169, 0.5458, 0.7357), (-0.6947, 0.6947, 0.7357), (-0.5458, 0.8169, 0.7357), (-0.376, 0.9077, 0.7357), (-0.1917, 0.9636, 0.7357), (0.1917, 0.9636, 0.7566), (6.925e-09, 0.9824, 0.7566), (0.376, 0.9077, 0.7566), (0.5458, 0.8169, 0.7566), (0.6947, 0.6947, 0.7566), (0.8169, 0.5458, 0.7566), (0.9077, 0.376, 0.7566), (0.9636, 0.1917, 0.7566), (0.9824, 7.855e-08, 0.7566), (0.9636, -0.1917, 0.7566), (0.9077, -0.376, 0.7566), (0.8169, -0.5458, 0.7566), (0.6947, -0.6947, 0.7566), (0.5458, -0.8169, 0.7566), (0.376, -0.9077, 0.7566), (0.1917, -0.9636, 0.7566), (-3.132e-07, -0.9824, 0.7566), (-0.1917, -0.9636, 0.7566), (-0.376, -0.9077, 0.7566), (-0.5458, -0.8169, 0.7566), (-0.6947, -0.6947, 0.7566), (-0.8169, -0.5458, 0.7566), (-0.9077, -0.376, 0.7566), (-0.9636, -0.1917, 0.7566), (-0.9824, 9.53e-07, 0.7566), (-0.9636, 0.1917, 0.7566), (-0.9077, 0.376, 0.7566), (-0.8169, 0.5458, 0.7566), (-0.6947, 0.6947, 0.7566), (-0.5458, 0.8169, 0.7566), (-0.376, 0.9077, 0.7566), (-0.1917, 0.9636, 0.7566)], [], [(0, 1, 3, 2), (2, 3, 5, 4), (4, 5, 7, 6), (6, 7, 9, 8), (8, 9, 11, 10), (10, 11, 13, 12), (12, 13, 15, 14), (14, 15, 17, 16), (16, 17, 19, 18), (18, 19, 21, 20), (20, 21, 23, 22), (22, 23, 25, 24), (24, 25, 27, 26), (26, 27, 29, 28), (28, 29, 31, 30), (30, 31, 33, 32), (32, 33, 35, 34), (34, 35, 37, 36), (36, 37, 39, 38), (38, 39, 41, 40), (40, 41, 43, 42), (42, 43, 45, 44), (44, 45, 47, 46), (46, 47, 49, 48), (48, 49, 51, 50), (50, 51, 53, 52), (52, 53, 55, 54), (54, 55, 57, 56), (56, 57, 59, 58), (58, 59, 61, 60), (5, 3, 288, 290), (60, 61, 63, 62), (62, 63, 1, 0), (14, 16, 72, 71), (32, 34, 81, 80), (50, 52, 90, 89), (6, 8, 68, 67), (24, 26, 77, 76), (42, 44, 86, 85), (60, 62, 95, 94), (16, 18, 73, 72), (34, 36, 82, 81), (52, 54, 91, 90), (8, 10, 69, 68), (26, 28, 78, 77), (44, 46, 87, 86), (0, 2, 65, 64), (62, 0, 64, 95), (18, 20, 74, 73), (36, 38, 83, 82), (54, 56, 92, 91), (10, 12, 70, 69), (28, 30, 79, 78), (46, 48, 88, 87), (2, 4, 66, 65), (20, 22, 75, 74), (38, 40, 84, 83), (56, 58, 93, 92), (12, 14, 71, 70), (30, 32, 80, 79), (48, 50, 89, 88), (4, 6, 67, 66), (22, 24, 76, 75), (40, 42, 85, 84), (58, 60, 94, 93), (137, 138, 170, 169), (129, 128, 96, 97), (130, 129, 97, 98), (131, 130, 98, 99), (132, 131, 99, 100), (133, 132, 100, 101), (134, 133, 101, 102), (135, 134, 102, 103), (136, 135, 103, 104), (137, 136, 104, 105), (138, 137, 105, 106), (139, 138, 106, 107), (140, 139, 107, 108), (141, 140, 108, 109), (142, 141, 109, 110), (143, 142, 110, 111), (144, 143, 111, 112), (145, 144, 112, 113), (146, 145, 113, 114), (147, 146, 114, 115), (148, 147, 115, 116), (149, 148, 116, 117), (150, 149, 117, 118), (151, 150, 118, 119), (152, 151, 119, 120), (153, 152, 120, 121), (154, 153, 121, 122), (155, 154, 122, 123), (156, 155, 123, 124), (157, 156, 124, 125), (158, 157, 125, 126), (159, 158, 126, 127), (128, 159, 127, 96), (167, 168, 232, 231), (151, 152, 184, 183), (138, 139, 171, 170), (152, 153, 185, 184), (139, 140, 172, 171), (153, 154, 186, 185), (140, 141, 173, 172), (154, 155, 187, 186), (141, 142, 174, 173), (128, 129, 161, 160), (155, 156, 188, 187), (142, 143, 175, 174), (129, 130, 162, 161), (156, 157, 189, 188), (143, 144, 176, 175), (130, 131, 163, 162), (157, 158, 190, 189), (144, 145, 177, 176), (131, 132, 164, 163), (158, 159, 191, 190), (145, 146, 178, 177), (132, 133, 165, 164), (159, 128, 160, 191), (146, 147, 179, 178), (133, 134, 166, 165), (147, 148, 180, 179), (134, 135, 167, 166), (148, 149, 181, 180), (135, 136, 168, 167), (149, 150, 182, 181), (136, 137, 169, 168), (150, 151, 183, 182), (211, 212, 276, 275), (181, 182, 246, 245), (168, 169, 233, 232), (182, 183, 247, 246), (169, 170, 234, 233), (183, 184, 248, 247), (170, 171, 235, 234), (184, 185, 249, 248), (171, 172, 236, 235), (185, 186, 250, 249), (172, 173, 237, 236), (186, 187, 251, 250), (173, 174, 238, 237), (160, 161, 225, 224), (187, 188, 252, 251), (174, 175, 239, 238), (161, 162, 226, 225), (188, 189, 253, 252), (175, 176, 240, 239), (162, 163, 227, 226), (189, 190, 254, 253), (176, 177, 241, 240), (163, 164, 228, 227), (190, 191, 255, 254), (177, 178, 242, 241), (164, 165, 229, 228), (191, 160, 224, 255), (178, 179, 243, 242), (165, 166, 230, 229), (179, 180, 244, 243), (166, 167, 231, 230), (180, 181, 245, 244), (193, 192, 224, 225), (194, 193, 225, 226), (195, 194, 226, 227), (196, 195, 227, 228), (197, 196, 228, 229), (198, 197, 229, 230), (199, 198, 230, 231), (200, 199, 231, 232), (201, 200, 232, 233), (202, 201, 233, 234), (203, 202, 234, 235), (204, 203, 235, 236), (205, 204, 236, 237), (206, 205, 237, 238), (207, 206, 238, 239), (208, 207, 239, 240), (209, 208, 240, 241), (210, 209, 241, 242), (211, 210, 242, 243), (212, 211, 243, 244), (213, 212, 244, 245), (214, 213, 245, 246), (215, 214, 246, 247), (216, 215, 247, 248), (217, 216, 248, 249), (218, 217, 249, 250), (219, 218, 250, 251), (220, 219, 251, 252), (221, 220, 252, 253), (222, 221, 253, 254), (223, 222, 254, 255), (192, 223, 255, 224), (268, 269, 397, 396), (198, 199, 263, 262), (212, 213, 277, 276), (199, 200, 264, 263), (213, 214, 278, 277), (200, 201, 265, 264), (214, 215, 279, 278), (201, 202, 266, 265), (215, 216, 280, 279), (202, 203, 267, 266), (216, 217, 281, 280), (203, 204, 268, 267), (217, 218, 282, 281), (204, 205, 269, 268), (218, 219, 283, 282), (205, 206, 270, 269), (192, 193, 257, 256), (219, 220, 284, 283), (206, 207, 271, 270), (193, 194, 258, 257), (220, 221, 285, 284), (207, 208, 272, 271), (194, 195, 259, 258), (221, 222, 286, 285), (208, 209, 273, 272), (195, 196, 260, 259), (222, 223, 287, 286), (209, 210, 274, 273), (196, 197, 261, 260), (223, 192, 256, 287), (210, 211, 275, 274), (197, 198, 262, 261), (352, 353, 383, 382, 381, 380, 379, 378, 377, 376, 375, 374, 373, 372, 371, 370, 369, 368, 367, 366, 365, 364, 363, 362, 361, 360, 359, 358, 357, 356, 355, 354), (23, 21, 298, 299), (41, 39, 307, 308), (59, 57, 316, 317), (15, 13, 294, 295), (33, 31, 303, 304), (51, 49, 312, 313), (7, 5, 290, 291), (25, 23, 299, 300), (43, 41, 308, 309), (61, 59, 317, 318), (17, 15, 295, 296), (35, 33, 304, 305), (53, 51, 313, 314), (9, 7, 291, 292), (27, 25, 300, 301), (45, 43, 309, 310), (63, 61, 318, 319), (19, 17, 296, 297), (37, 35, 305, 306), (55, 53, 314, 315), (11, 9, 292, 293), (29, 27, 301, 302), (47, 45, 310, 311), (3, 1, 289, 288), (1, 63, 319, 289), (21, 19, 297, 298), (39, 37, 306, 307), (57, 55, 315, 316), (13, 11, 293, 294), (31, 29, 302, 303), (49, 47, 311, 312), (346, 347, 475, 474), (339, 338, 370, 371), (326, 325, 357, 358), (340, 339, 371, 372), (327, 326, 358, 359), (341, 340, 372, 373), (328, 327, 359, 360), (342, 341, 373, 374), (329, 328, 360, 361), (343, 342, 374, 375), (330, 329, 361, 362), (344, 343, 375, 376), (331, 330, 362, 363), (345, 344, 376, 377), (332, 331, 363, 364), (346, 345, 377, 378), (333, 332, 364, 365), (347, 346, 378, 379), (334, 333, 365, 366), (320, 321, 353, 352), (348, 347, 379, 380), (335, 334, 366, 367), (322, 320, 352, 354), (349, 348, 380, 381), (336, 335, 367, 368), (323, 322, 354, 355), (350, 349, 381, 382), (337, 336, 368, 369), (324, 323, 355, 356), (351, 350, 382, 383), (338, 337, 369, 370), (325, 324, 356, 357), (321, 351, 383, 353), (400, 401, 433, 432), (282, 283, 411, 410), (269, 270, 398, 397), (256, 257, 385, 384), (283, 284, 412, 411), (270, 271, 399, 398), (257, 258, 386, 385), (284, 285, 413, 412), (271, 272, 400, 399), (258, 259, 387, 386), (285, 286, 414, 413), (272, 273, 401, 400), (259, 260, 388, 387), (286, 287, 415, 414), (273, 274, 402, 401), (260, 261, 389, 388), (287, 256, 384, 415), (274, 275, 403, 402), (261, 262, 390, 389), (275, 276, 404, 403), (262, 263, 391, 390), (276, 277, 405, 404), (263, 264, 392, 391), (277, 278, 406, 405), (264, 265, 393, 392), (278, 279, 407, 406), (265, 266, 394, 393), (279, 280, 408, 407), (266, 267, 395, 394), (280, 281, 409, 408), (267, 268, 396, 395), (281, 282, 410, 409), (416, 417, 418, 419, 420, 421, 422, 423, 424, 425, 426, 427, 428, 429, 430, 431, 432, 433, 434, 435, 436, 437, 438, 439, 440, 441, 442, 443, 444, 445, 446, 447), (387, 388, 420, 419), (414, 415, 447, 446), (401, 402, 434, 433), (388, 389, 421, 420), (415, 384, 416, 447), (402, 403, 435, 434), (389, 390, 422, 421), (403, 404, 436, 435), (390, 391, 423, 422), (404, 405, 437, 436), (391, 392, 424, 423), (405, 406, 438, 437), (392, 393, 425, 424), (406, 407, 439, 438), (393, 394, 426, 425), (407, 408, 440, 439), (394, 395, 427, 426), (408, 409, 441, 440), (395, 396, 428, 427), (409, 410, 442, 441), (396, 397, 429, 428), (410, 411, 443, 442), (397, 398, 430, 429), (384, 385, 417, 416), (411, 412, 444, 443), (398, 399, 431, 430), (385, 386, 418, 417), (412, 413, 445, 444), (399, 400, 432, 431), (386, 387, 419, 418), (413, 414, 446, 445), (451, 452, 484, 483), (333, 334, 462, 461), (321, 320, 448, 449), (347, 348, 476, 475), (334, 335, 463, 462), (320, 322, 450, 448), (348, 349, 477, 476), (335, 336, 464, 463), (322, 323, 451, 450), (349, 350, 478, 477), (336, 337, 465, 464), (323, 324, 452, 451), (350, 351, 479, 478), (337, 338, 466, 465), (324, 325, 453, 452), (351, 321, 449, 479), (338, 339, 467, 466), (325, 326, 454, 453), (339, 340, 468, 467), (326, 327, 455, 454), (340, 341, 469, 468), (327, 328, 456, 455), (341, 342, 470, 469), (328, 329, 457, 456), (342, 343, 471, 470), (329, 330, 458, 457), (343, 344, 472, 471), (330, 331, 459, 458), (344, 345, 473, 472), (331, 332, 460, 459), (345, 346, 474, 473), (332, 333, 461, 460), (486, 487, 519, 518), (478, 479, 511, 510), (465, 466, 498, 497), (452, 453, 485, 484), (479, 449, 481, 511), (466, 467, 499, 498), (453, 454, 486, 485), (467, 468, 500, 499), (454, 455, 487, 486), (468, 469, 501, 500), (455, 456, 488, 487), (469, 470, 502, 501), (456, 457, 489, 488), (470, 471, 503, 502), (457, 458, 490, 489), (471, 472, 504, 503), (458, 459, 491, 490), (472, 473, 505, 504), (459, 460, 492, 491), (473, 474, 506, 505), (460, 461, 493, 492), (474, 475, 507, 506), (461, 462, 494, 493), (449, 448, 480, 481), (475, 476, 508, 507), (462, 463, 495, 494), (448, 450, 482, 480), (476, 477, 509, 508), (463, 464, 496, 495), (450, 451, 483, 482), (477, 478, 510, 509), (464, 465, 497, 496), (521, 522, 554, 553), (500, 501, 533, 532), (487, 488, 520, 519), (501, 502, 534, 533), (488, 489, 521, 520), (502, 503, 535, 534), (489, 490, 522, 521), (503, 504, 536, 535), (490, 491, 523, 522), (504, 505, 537, 536), (491, 492, 524, 523), (505, 506, 538, 537), (492, 493, 525, 524), (506, 507, 539, 538), (493, 494, 526, 525), (481, 480, 512, 513), (507, 508, 540, 539), (494, 495, 527, 526), (480, 482, 514, 512), (508, 509, 541, 540), (495, 496, 528, 527), (482, 483, 515, 514), (509, 510, 542, 541), (496, 497, 529, 528), (483, 484, 516, 515), (510, 511, 543, 542), (497, 498, 530, 529), (484, 485, 517, 516), (511, 481, 513, 543), (498, 499, 531, 530), (485, 486, 518, 517), (499, 500, 532, 531), (544, 546, 547, 548, 549, 550, 551, 552, 553, 554, 555, 556, 557, 558, 559, 560, 561, 562, 563, 564, 565, 566, 567, 568, 569, 570, 571, 572, 573, 574, 575, 545), (535, 536, 568, 567), (522, 523, 555, 554), (536, 537, 569, 568), (523, 524, 556, 555), (537, 538, 570, 569), (524, 525, 557, 556), (538, 539, 571, 570), (525, 526, 558, 557), (513, 512, 544, 545), (539, 540, 572, 571), (526, 527, 559, 558), (512, 514, 546, 544), (540, 541, 573, 572), (527, 528, 560, 559), (514, 515, 547, 546), (541, 542, 574, 573), (528, 529, 561, 560), (515, 516, 548, 547), (542, 543, 575, 574), (529, 530, 562, 561), (516, 517, 549, 548), (543, 513, 545, 575), (530, 531, 563, 562), (517, 518, 550, 549), (531, 532, 564, 563), (518, 519, 551, 550), (532, 533, 565, 564), (519, 520, 552, 551), (533, 534, 566, 565), (520, 521, 553, 552), (534, 535, 567, 566)])
me_cylinder.use_remesh_preserve_volume = False
me_cylinder.use_remesh_preserve_attributes = False
me_cylinder.use_mirror_vertex_groups = False
me_cylinder.update()

# ---- objects
ob_cylinder_001 = bpy.data.objects.new('Cylinder.001', me_cylinder_001)
ob_cylinder = bpy.data.objects.new('Cylinder', me_cylinder)
ob_lamp = bpy.data.objects.new('Lamp', light_lamp)
ob_camera = bpy.data.objects.new('Camera', cam_camera)

# ---- transforms, parenting, visibility, modifiers, constraints
ob_cylinder_001.location = (0.9358, -0.05344, 1.552)
ob_cylinder_001.lineart.crease_threshold = 0.0
ob_cylinder.location = (0.8713, -0.08346, 0.9503)
ob_cylinder.lineart.crease_threshold = 0.0
ob_lamp.location = (4.076, 1.005, 5.904)
ob_lamp.rotation_euler = (0.6503, 0.05522, 1.866)
ob_lamp.lock_rotations_4d = False
ob_lamp.empty_display_type = 'ARROWS'
ob_lamp.color = (0.0, 0.0, 0.0, 0.0)
ob_lamp.lineart.crease_threshold = 0.0
ob_camera.location = (7.481, -6.508, 5.344)
ob_camera.rotation_euler = (1.109, 0.0, 0.8149)
ob_camera.lock_rotations_4d = False
ob_camera.empty_display_type = 'ARROWS'
ob_camera.color = (0.0, 0.0, 0.0, 0.0)
ob_camera.display_type = 'WIRE'
ob_camera.lineart.crease_threshold = 0.0

# ---- collection membership
col_collection_1.objects.link(ob_cylinder_001)
col_collection_1.objects.link(ob_cylinder)
col_collection_1.objects.link(ob_lamp)
col_collection_1.objects.link(ob_camera)

# ---- scene / render settings (as saved in the file)
scene.camera = ob_camera
scene.frame_start = 1; scene.frame_end = 250; scene.frame_set(1)
scene.render.engine = 'BLENDER_EEVEE_NEXT'
scene.render.resolution_percentage = 50
scene.render.dither_intensity = 0.0
scene.cycles.use_denoising = False
scene.cycles.samples = 128
scene.cycles.sampling_pattern = 'TABULATED_SOBOL'
scene.cycles.use_adaptive_sampling = False
scene.cycles.use_light_tree = False
scene.cycles.blur_glossy = 0.0
scene.cycles.sample_clamp_indirect = 0.0
scene.view_settings.view_transform = 'Standard'
bpy.context.view_layer.update()
